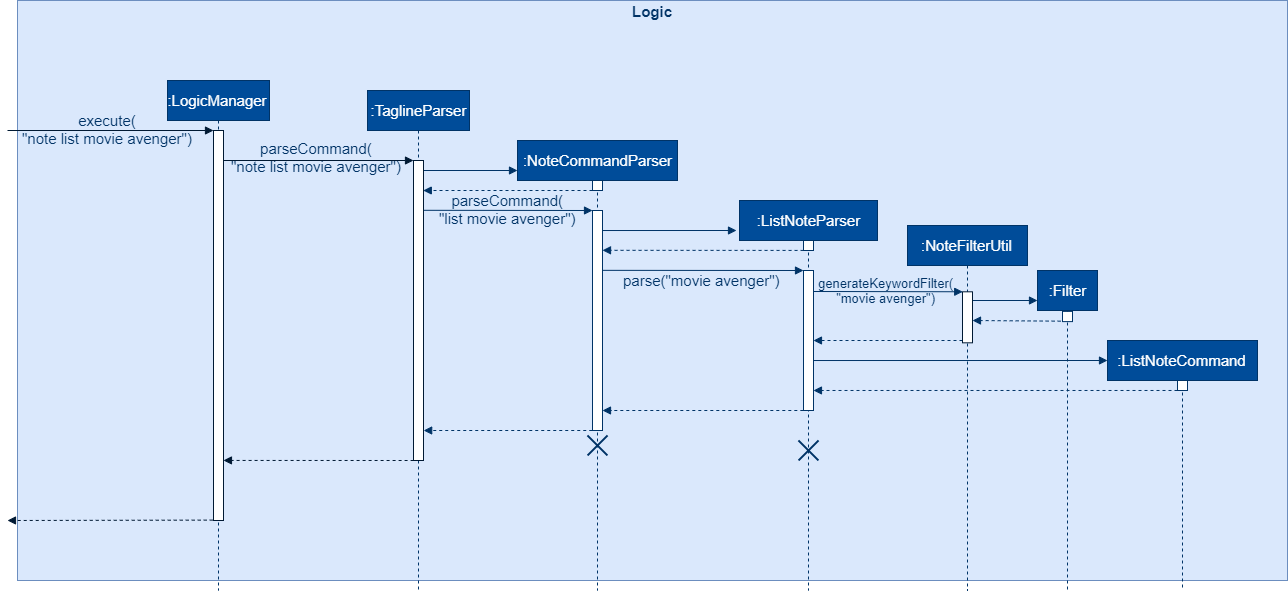

The diagram above was exported from draw.io. Its source (the exported page's mxGraphModel, read from the mxfile embedded in the PNG):
<mxGraphModel dx="2838" dy="999" grid="1" gridSize="10" guides="1" tooltips="1" connect="1" arrows="1" fold="1" page="1" pageScale="1" pageWidth="827" pageHeight="1169" math="0" shadow="0">
  <root>
    <mxCell id="0" />
    <mxCell id="1" parent="0" />
    <mxCell id="2" value="" style="group" vertex="1" connectable="0" parent="1">
      <mxGeometry x="-430" y="120" width="1270" height="580" as="geometry" />
    </mxCell>
    <mxCell id="3" value="" style="rounded=0;whiteSpace=wrap;html=1;labelBackgroundColor=none;strokeColor=#6c8ebf;fillColor=#dae8fc;fontSize=15;align=center;" vertex="1" parent="2">
      <mxGeometry width="1270" height="580" as="geometry" />
    </mxCell>
    <mxCell id="4" value="Logic" style="text;align=center;fontStyle=1;verticalAlign=middle;spacingLeft=3;spacingRight=3;strokeColor=none;rotatable=0;points=[[0,0.5],[1,0.5]];portConstraint=eastwest;labelBackgroundColor=none;fillColor=none;fontSize=15;fontColor=#003366;" vertex="1" parent="2">
      <mxGeometry x="588.4633569739954" width="93.07328605200945" height="22.176470588235297" as="geometry" />
    </mxCell>
    <mxCell id="5" value="" style="group" vertex="1" connectable="0" parent="1">
      <mxGeometry x="-440" y="200" width="1250" height="510" as="geometry" />
    </mxCell>
    <mxCell id="6" value=":ListNoteCommand" style="shape=umlLifeline;perimeter=lifelinePerimeter;whiteSpace=wrap;html=1;container=1;collapsible=0;recursiveResize=0;outlineConnect=0;labelBackgroundColor=none;strokeColor=#003366;fillColor=#004C99;fontSize=15;fontColor=#ffffff;align=center;" vertex="1" parent="5">
      <mxGeometry x="1100" y="260" width="150" height="250" as="geometry" />
    </mxCell>
    <mxCell id="7" value=":NoteCommandParser" style="shape=umlLifeline;perimeter=lifelinePerimeter;whiteSpace=wrap;html=1;container=1;collapsible=0;recursiveResize=0;outlineConnect=0;labelBackgroundColor=none;strokeColor=#003366;fillColor=#004C99;fontSize=15;fontColor=#ffffff;align=center;" vertex="1" parent="5">
      <mxGeometry x="510" y="60" width="160" height="450" as="geometry" />
    </mxCell>
    <mxCell id="8" value="" style="html=1;verticalAlign=bottom;endArrow=block;strokeColor=#003366;fontSize=15;fontColor=#003366;labelBackgroundColor=none;" edge="1" parent="5">
      <mxGeometry relative="1" as="geometry">
        <mxPoint x="416" y="90" as="sourcePoint" />
        <mxPoint x="510" y="90" as="targetPoint" />
      </mxGeometry>
    </mxCell>
    <mxCell id="9" value="" style="html=1;verticalAlign=bottom;endArrow=block;dashed=1;endSize=6;strokeColor=#003366;fontSize=15;fontColor=#003366;labelBackgroundColor=none;endFill=1;entryX=0.979;entryY=0.1;entryDx=0;entryDy=0;entryPerimeter=0;" edge="1" parent="5" target="22">
      <mxGeometry relative="1" as="geometry">
        <mxPoint x="576" y="160" as="targetPoint" />
        <mxPoint x="585" y="110" as="sourcePoint" />
      </mxGeometry>
    </mxCell>
    <mxCell id="10" value="parseCommand(&lt;br&gt;&quot;note list movie avenger&quot;)" style="html=1;verticalAlign=bottom;endArrow=block;strokeColor=#001933;fontSize=15;fontColor=#003366;labelBackgroundColor=none;" edge="1" parent="5">
      <mxGeometry x="-0.0219" y="-17" relative="1" as="geometry">
        <mxPoint x="216" y="80" as="sourcePoint" />
        <mxPoint x="406" y="80" as="targetPoint" />
        <mxPoint as="offset" />
      </mxGeometry>
    </mxCell>
    <mxCell id="11" value="execute(&lt;br&gt;&quot;note list movie avenger&quot;)" style="html=1;verticalAlign=bottom;endArrow=block;entryX=0;entryY=0;strokeColor=#001933;fontSize=15;fontColor=#003366;labelBackgroundColor=none;" edge="1" parent="5" target="20">
      <mxGeometry x="-0.0291" y="-19" relative="1" as="geometry">
        <mxPoint y="50" as="sourcePoint" />
        <mxPoint as="offset" />
      </mxGeometry>
    </mxCell>
    <mxCell id="12" value="" style="html=1;verticalAlign=bottom;endArrow=block;dashed=1;endSize=6;exitX=-0.078;exitY=0.999;strokeColor=#001933;fontSize=15;fontColor=#003366;labelBackgroundColor=none;exitDx=0;exitDy=0;exitPerimeter=0;endFill=1;" edge="1" parent="5" source="20">
      <mxGeometry relative="1" as="geometry">
        <mxPoint y="440" as="targetPoint" />
      </mxGeometry>
    </mxCell>
    <mxCell id="13" value=":ListNoteParser" style="shape=umlLifeline;perimeter=lifelinePerimeter;whiteSpace=wrap;html=1;container=1;collapsible=0;recursiveResize=0;outlineConnect=0;labelBackgroundColor=none;strokeColor=#003366;fillColor=#004C99;fontSize=15;fontColor=#ffffff;align=center;" vertex="1" parent="5">
      <mxGeometry x="732" y="120" width="138" height="390" as="geometry" />
    </mxCell>
    <mxCell id="14" value="" style="html=1;verticalAlign=bottom;endArrow=block;strokeColor=#003366;fontSize=15;fontColor=#003366;labelBackgroundColor=none;exitX=0.977;exitY=0.091;exitDx=0;exitDy=0;exitPerimeter=0;" edge="1" parent="5" source="24">
      <mxGeometry relative="1" as="geometry">
        <mxPoint x="633" y="155.03200000000004" as="sourcePoint" />
        <mxPoint x="729" y="150" as="targetPoint" />
      </mxGeometry>
    </mxCell>
    <mxCell id="15" value="" style="html=1;verticalAlign=bottom;endArrow=block;dashed=1;endSize=6;strokeColor=#003366;fontSize=15;fontColor=#003366;labelBackgroundColor=none;endFill=1;entryX=0.998;entryY=0.5;entryDx=0;entryDy=0;entryPerimeter=0;" edge="1" parent="5" target="29">
      <mxGeometry relative="1" as="geometry">
        <mxPoint x="810" y="260" as="targetPoint" />
        <mxPoint x="955" y="260" as="sourcePoint" />
      </mxGeometry>
    </mxCell>
    <mxCell id="16" value="" style="html=1;verticalAlign=bottom;endArrow=block;dashed=1;endSize=6;strokeColor=#003366;fontSize=15;fontColor=#003366;labelBackgroundColor=none;endFill=1;exitX=-0.186;exitY=0.957;exitDx=0;exitDy=0;exitPerimeter=0;" edge="1" parent="5" source="40">
      <mxGeometry relative="1" as="geometry">
        <mxPoint x="965" y="240" as="targetPoint" />
        <mxPoint x="1078.1399999999999" y="239.94999999999993" as="sourcePoint" />
      </mxGeometry>
    </mxCell>
    <mxCell id="17" value="" style="html=1;verticalAlign=bottom;endArrow=block;strokeColor=#003366;fontSize=15;fontColor=#003366;labelBackgroundColor=none;" edge="1" parent="5">
      <mxGeometry relative="1" as="geometry">
        <mxPoint x="965" y="220" as="sourcePoint" />
        <mxPoint x="1030" y="220" as="targetPoint" />
      </mxGeometry>
    </mxCell>
    <mxCell id="18" value="" style="html=1;verticalAlign=bottom;endArrow=block;strokeColor=#003366;fontSize=15;fontColor=#003366;labelBackgroundColor=none;exitX=1.023;exitY=0.643;exitDx=0;exitDy=0;exitPerimeter=0;" edge="1" parent="5" source="29">
      <mxGeometry relative="1" as="geometry">
        <mxPoint x="810" y="281" as="sourcePoint" />
        <mxPoint x="1100" y="280" as="targetPoint" />
      </mxGeometry>
    </mxCell>
    <mxCell id="19" value=":LogicManager" style="shape=umlLifeline;perimeter=lifelinePerimeter;whiteSpace=wrap;html=1;container=1;collapsible=0;recursiveResize=0;outlineConnect=0;labelBackgroundColor=none;strokeColor=#003366;fillColor=#004C99;fontSize=15;fontColor=#ffffff;align=center;" vertex="1" parent="5">
      <mxGeometry x="160" width="102" height="510" as="geometry" />
    </mxCell>
    <mxCell id="20" value="" style="html=1;points=[];perimeter=orthogonalPerimeter;labelBackgroundColor=none;fontSize=15;align=center;strokeColor=#001933;" vertex="1" parent="5">
      <mxGeometry x="206" y="50" width="10" height="390" as="geometry" />
    </mxCell>
    <mxCell id="21" value=":TaglineParser" style="shape=umlLifeline;perimeter=lifelinePerimeter;whiteSpace=wrap;html=1;container=1;collapsible=0;recursiveResize=0;outlineConnect=0;labelBackgroundColor=none;strokeColor=#003366;fillColor=#004C99;fontSize=15;fontColor=#ffffff;align=center;" vertex="1" parent="5">
      <mxGeometry x="360" y="10" width="102" height="500" as="geometry" />
    </mxCell>
    <mxCell id="22" value="" style="html=1;points=[];perimeter=orthogonalPerimeter;labelBackgroundColor=none;fontSize=15;align=center;strokeColor=#001933;" vertex="1" parent="21">
      <mxGeometry x="46" y="70" width="10" height="300" as="geometry" />
    </mxCell>
    <mxCell id="23" value="" style="html=1;verticalAlign=bottom;endArrow=block;dashed=1;endSize=6;strokeColor=#001933;fontSize=15;fontColor=#003366;labelBackgroundColor=none;endFill=1;exitX=0.009;exitY=1;exitDx=0;exitDy=0;exitPerimeter=0;entryX=0.996;entryY=0.846;entryDx=0;entryDy=0;entryPerimeter=0;" edge="1" parent="5" source="22" target="20">
      <mxGeometry relative="1" as="geometry">
        <mxPoint x="230" y="380" as="targetPoint" />
        <mxPoint x="406" y="381" as="sourcePoint" />
      </mxGeometry>
    </mxCell>
    <mxCell id="24" value="" style="html=1;points=[];perimeter=orthogonalPerimeter;labelBackgroundColor=none;fontSize=15;align=center;strokeColor=#003366;" vertex="1" parent="5">
      <mxGeometry x="585" y="130" width="10" height="220" as="geometry" />
    </mxCell>
    <mxCell id="25" value="" style="html=1;verticalAlign=bottom;endArrow=block;dashed=1;endSize=6;exitX=-0.026;exitY=1;strokeColor=#003366;fontSize=15;fontColor=#003366;labelBackgroundColor=none;exitDx=0;exitDy=0;exitPerimeter=0;endFill=1;entryX=1.017;entryY=0.9;entryDx=0;entryDy=0;entryPerimeter=0;" edge="1" parent="5" source="24" target="22">
      <mxGeometry relative="1" as="geometry">
        <mxPoint x="420" y="350" as="targetPoint" />
      </mxGeometry>
    </mxCell>
    <mxCell id="26" value="parseCommand(&lt;br&gt;&quot;list movie avenger&quot;)" style="html=1;verticalAlign=bottom;endArrow=block;entryX=0;entryY=0;strokeColor=#003366;fontSize=15;fontColor=#003366;labelBackgroundColor=none;exitX=1.034;exitY=0.166;exitDx=0;exitDy=0;exitPerimeter=0;" edge="1" parent="5" source="22" target="24">
      <mxGeometry x="-0.0077" y="-19" relative="1" as="geometry">
        <mxPoint x="576" y="191" as="sourcePoint" />
        <mxPoint as="offset" />
      </mxGeometry>
    </mxCell>
    <mxCell id="27" value="" style="html=1;points=[];perimeter=orthogonalPerimeter;labelBackgroundColor=none;fontSize=15;align=center;strokeColor=#003366;" vertex="1" parent="5">
      <mxGeometry x="585" y="100" width="10" height="10" as="geometry" />
    </mxCell>
    <mxCell id="28" value="" style="shape=umlDestroy;whiteSpace=wrap;html=1;strokeWidth=2;strokeColor=#003366;" vertex="1" parent="5">
      <mxGeometry x="580" y="355" width="20" height="20" as="geometry" />
    </mxCell>
    <mxCell id="29" value="" style="html=1;points=[];perimeter=orthogonalPerimeter;labelBackgroundColor=none;fontSize=15;align=center;strokeColor=#003366;" vertex="1" parent="5">
      <mxGeometry x="796" y="190" width="10" height="140" as="geometry" />
    </mxCell>
    <mxCell id="30" value="" style="html=1;verticalAlign=bottom;endArrow=block;dashed=1;endSize=6;exitX=-0.019;exitY=1;strokeColor=#003366;fontSize=15;fontColor=#003366;labelBackgroundColor=none;exitDx=0;exitDy=0;exitPerimeter=0;endFill=1;" edge="1" parent="5" source="29" target="24">
      <mxGeometry relative="1" as="geometry">
        <mxPoint x="785" y="314" as="targetPoint" />
      </mxGeometry>
    </mxCell>
    <mxCell id="31" value="parse(&quot;movie avenger&quot;)" style="html=1;verticalAlign=bottom;endArrow=block;entryX=0;entryY=0;strokeColor=#003366;fontSize=15;fontColor=#003366;labelBackgroundColor=none;exitX=1;exitY=0.272;exitDx=0;exitDy=0;exitPerimeter=0;" edge="1" parent="5" source="24" target="29">
      <mxGeometry x="0.0003" y="-21" relative="1" as="geometry">
        <mxPoint x="784" y="250" as="sourcePoint" />
        <mxPoint as="offset" />
      </mxGeometry>
    </mxCell>
    <mxCell id="32" value="" style="html=1;points=[];perimeter=orthogonalPerimeter;labelBackgroundColor=none;fontSize=15;align=center;strokeColor=#003366;" vertex="1" parent="5">
      <mxGeometry x="796" y="160" width="10" height="10" as="geometry" />
    </mxCell>
    <mxCell id="33" value="" style="html=1;verticalAlign=bottom;endArrow=block;dashed=1;endSize=6;strokeColor=#003366;fontSize=15;fontColor=#003366;labelBackgroundColor=none;endFill=1;entryX=1;entryY=0.181;entryDx=0;entryDy=0;entryPerimeter=0;exitX=0.005;exitY=0.993;exitDx=0;exitDy=0;exitPerimeter=0;" edge="1" parent="5" source="32" target="24">
      <mxGeometry relative="1" as="geometry">
        <mxPoint x="787.8166666666666" y="240.615" as="targetPoint" />
        <mxPoint x="944" y="229" as="sourcePoint" />
        <Array as="points" />
      </mxGeometry>
    </mxCell>
    <mxCell id="34" value="" style="shape=umlDestroy;whiteSpace=wrap;html=1;strokeWidth=2;strokeColor=#003366;fontColor=#003366;" vertex="1" parent="5">
      <mxGeometry x="791" y="360" width="20" height="20" as="geometry" />
    </mxCell>
    <mxCell id="35" value=":NoteFilterUtil" style="shape=umlLifeline;perimeter=lifelinePerimeter;whiteSpace=wrap;html=1;container=1;collapsible=0;recursiveResize=0;outlineConnect=0;labelBackgroundColor=none;strokeColor=#003366;fillColor=#004C99;fontSize=15;fontColor=#ffffff;align=center;" vertex="1" parent="5">
      <mxGeometry x="900" y="145" width="120" height="365" as="geometry" />
    </mxCell>
    <mxCell id="36" value="" style="html=1;points=[];perimeter=orthogonalPerimeter;labelBackgroundColor=#ffffff;strokeColor=#001933;fillColor=#FFFFFF;fontSize=15;fontColor=#003366;align=center;" vertex="1" parent="35">
      <mxGeometry x="55" y="66.31313131313131" width="10" height="51.010101010101" as="geometry" />
    </mxCell>
    <mxCell id="37" value="" style="html=1;verticalAlign=bottom;endArrow=block;strokeColor=#003366;fontSize=15;fontColor=#003366;labelBackgroundColor=none;entryX=0.022;entryY=-0.001;entryDx=0;entryDy=0;entryPerimeter=0;exitX=1.023;exitY=0.15;exitDx=0;exitDy=0;exitPerimeter=0;" edge="1" parent="5" source="29" target="36">
      <mxGeometry relative="1" as="geometry">
        <mxPoint x="810" y="211" as="sourcePoint" />
        <mxPoint x="1015" y="210" as="targetPoint" />
      </mxGeometry>
    </mxCell>
    <mxCell id="38" value="generateKeywordFilter(&lt;br style=&quot;font-size: 13px;&quot;&gt;&quot;movie avenger&quot;)" style="text;html=1;resizable=0;points=[];align=center;verticalAlign=middle;labelBackgroundColor=none;fontColor=#003366;fontSize=13;" vertex="1" connectable="0" parent="37">
      <mxGeometry x="-0.1142" y="2" relative="1" as="geometry">
        <mxPoint x="6" as="offset" />
      </mxGeometry>
    </mxCell>
    <mxCell id="39" value=":Filter" style="shape=umlLifeline;perimeter=lifelinePerimeter;whiteSpace=wrap;html=1;container=1;collapsible=0;recursiveResize=0;outlineConnect=0;labelBackgroundColor=none;strokeColor=#003366;fillColor=#004C99;fontSize=15;fontColor=#ffffff;align=center;" vertex="1" parent="5">
      <mxGeometry x="1030" y="190" width="60" height="320" as="geometry" />
    </mxCell>
    <mxCell id="40" value="" style="html=1;points=[];perimeter=orthogonalPerimeter;labelBackgroundColor=#ffffff;strokeColor=#003366;fillColor=#FFFFFF;fontSize=15;fontColor=#003366;align=center;" vertex="1" parent="39">
      <mxGeometry x="25" y="40.888888888888886" width="10" height="10.222222222222221" as="geometry" />
    </mxCell>
    <mxCell id="41" value="" style="html=1;points=[];perimeter=orthogonalPerimeter;labelBackgroundColor=none;fontSize=15;align=center;strokeColor=#003366;" vertex="1" parent="5">
      <mxGeometry x="1170" y="300" width="10" height="10" as="geometry" />
    </mxCell>
    <mxCell id="42" value="" style="html=1;verticalAlign=bottom;endArrow=block;dashed=1;endSize=6;strokeColor=#003366;fontSize=15;fontColor=#003366;labelBackgroundColor=none;endFill=1;entryX=0.997;entryY=0.857;entryDx=0;entryDy=0;entryPerimeter=0;exitX=0;exitY=0.998;exitDx=0;exitDy=0;exitPerimeter=0;" edge="1" parent="5" source="41" target="29">
      <mxGeometry relative="1" as="geometry">
        <mxPoint x="810" y="310" as="targetPoint" />
        <mxPoint x="1160" y="310" as="sourcePoint" />
      </mxGeometry>
    </mxCell>
  </root>
</mxGraphModel>